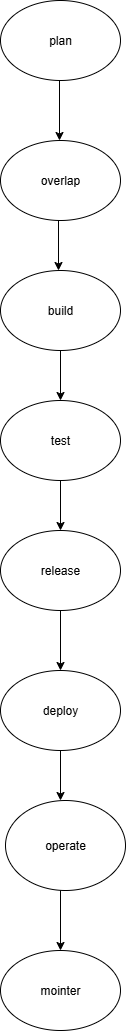

The diagram above was exported from draw.io. Its source (the exported page's mxGraphModel, read from the mxfile embedded in the PNG):
<mxGraphModel dx="1880" dy="1036" grid="1" gridSize="10" guides="1" tooltips="1" connect="1" arrows="1" fold="1" page="1" pageScale="1" pageWidth="850" pageHeight="1100" math="0" shadow="0">
  <root>
    <mxCell id="0" />
    <mxCell id="1" parent="0" />
    <mxCell id="odwhVmw2S6J-FaBlXJpA-1" value="plan" style="ellipse;whiteSpace=wrap;html=1;" vertex="1" parent="1">
      <mxGeometry x="365" y="40" width="120" height="80" as="geometry" />
    </mxCell>
    <mxCell id="odwhVmw2S6J-FaBlXJpA-10" value="" style="endArrow=classic;html=1;rounded=0;" edge="1" parent="1">
      <mxGeometry width="50" height="50" relative="1" as="geometry">
        <mxPoint x="424" y="120" as="sourcePoint" />
        <mxPoint x="424" y="180" as="targetPoint" />
      </mxGeometry>
    </mxCell>
    <mxCell id="odwhVmw2S6J-FaBlXJpA-12" value="overlap" style="ellipse;whiteSpace=wrap;html=1;" vertex="1" parent="1">
      <mxGeometry x="365" y="180" width="120" height="80" as="geometry" />
    </mxCell>
    <mxCell id="odwhVmw2S6J-FaBlXJpA-15" value="build" style="ellipse;whiteSpace=wrap;html=1;" vertex="1" parent="1">
      <mxGeometry x="365" y="310" width="120" height="80" as="geometry" />
    </mxCell>
    <mxCell id="odwhVmw2S6J-FaBlXJpA-17" value="" style="endArrow=classic;html=1;rounded=0;exitX=0.44;exitY=1.055;exitDx=0;exitDy=0;exitPerimeter=0;" edge="1" parent="1">
      <mxGeometry width="50" height="50" relative="1" as="geometry">
        <mxPoint x="422.99999999999994" y="260" as="sourcePoint" />
        <mxPoint x="423" y="310" as="targetPoint" />
      </mxGeometry>
    </mxCell>
    <mxCell id="odwhVmw2S6J-FaBlXJpA-18" value="test" style="ellipse;whiteSpace=wrap;html=1;" vertex="1" parent="1">
      <mxGeometry x="365" y="440" width="120" height="80" as="geometry" />
    </mxCell>
    <mxCell id="odwhVmw2S6J-FaBlXJpA-19" value="" style="endArrow=classic;html=1;rounded=0;exitX=0.5;exitY=1;exitDx=0;exitDy=0;" edge="1" parent="1" source="odwhVmw2S6J-FaBlXJpA-15" target="odwhVmw2S6J-FaBlXJpA-18">
      <mxGeometry width="50" height="50" relative="1" as="geometry">
        <mxPoint x="410" y="440" as="sourcePoint" />
        <mxPoint x="460" y="390" as="targetPoint" />
      </mxGeometry>
    </mxCell>
    <mxCell id="odwhVmw2S6J-FaBlXJpA-20" value="" style="endArrow=classic;html=1;rounded=0;exitX=0.5;exitY=1;exitDx=0;exitDy=0;" edge="1" parent="1" source="odwhVmw2S6J-FaBlXJpA-18" target="odwhVmw2S6J-FaBlXJpA-21">
      <mxGeometry width="50" height="50" relative="1" as="geometry">
        <mxPoint x="410" y="580" as="sourcePoint" />
        <mxPoint x="425" y="580" as="targetPoint" />
      </mxGeometry>
    </mxCell>
    <mxCell id="odwhVmw2S6J-FaBlXJpA-21" value="release" style="ellipse;whiteSpace=wrap;html=1;" vertex="1" parent="1">
      <mxGeometry x="365" y="570" width="120" height="80" as="geometry" />
    </mxCell>
    <mxCell id="odwhVmw2S6J-FaBlXJpA-23" value="" style="endArrow=classic;html=1;rounded=0;exitX=0.5;exitY=1;exitDx=0;exitDy=0;" edge="1" parent="1" source="odwhVmw2S6J-FaBlXJpA-21">
      <mxGeometry width="50" height="50" relative="1" as="geometry">
        <mxPoint x="410" y="880" as="sourcePoint" />
        <mxPoint x="425" y="710" as="targetPoint" />
        <Array as="points" />
      </mxGeometry>
    </mxCell>
    <mxCell id="odwhVmw2S6J-FaBlXJpA-24" value="deploy" style="ellipse;whiteSpace=wrap;html=1;" vertex="1" parent="1">
      <mxGeometry x="365" y="710" width="120" height="80" as="geometry" />
    </mxCell>
    <mxCell id="odwhVmw2S6J-FaBlXJpA-25" value="" style="endArrow=classic;html=1;rounded=0;exitX=0.5;exitY=1;exitDx=0;exitDy=0;" edge="1" parent="1" source="odwhVmw2S6J-FaBlXJpA-24">
      <mxGeometry width="50" height="50" relative="1" as="geometry">
        <mxPoint x="410" y="880" as="sourcePoint" />
        <mxPoint x="425" y="840" as="targetPoint" />
      </mxGeometry>
    </mxCell>
    <mxCell id="odwhVmw2S6J-FaBlXJpA-28" value="" style="endArrow=classic;html=1;rounded=0;exitX=0.5;exitY=1;exitDx=0;exitDy=0;" edge="1" parent="1" target="odwhVmw2S6J-FaBlXJpA-29">
      <mxGeometry width="50" height="50" relative="1" as="geometry">
        <mxPoint x="425" y="920" as="sourcePoint" />
        <mxPoint x="425" y="980" as="targetPoint" />
      </mxGeometry>
    </mxCell>
    <mxCell id="odwhVmw2S6J-FaBlXJpA-29" value="mointer" style="ellipse;whiteSpace=wrap;html=1;" vertex="1" parent="1">
      <mxGeometry x="365" y="990" width="120" height="80" as="geometry" />
    </mxCell>
    <mxCell id="odwhVmw2S6J-FaBlXJpA-30" value="operate" style="ellipse;whiteSpace=wrap;html=1;" vertex="1" parent="1">
      <mxGeometry x="370" y="840" width="120" height="90" as="geometry" />
    </mxCell>
  </root>
</mxGraphModel>